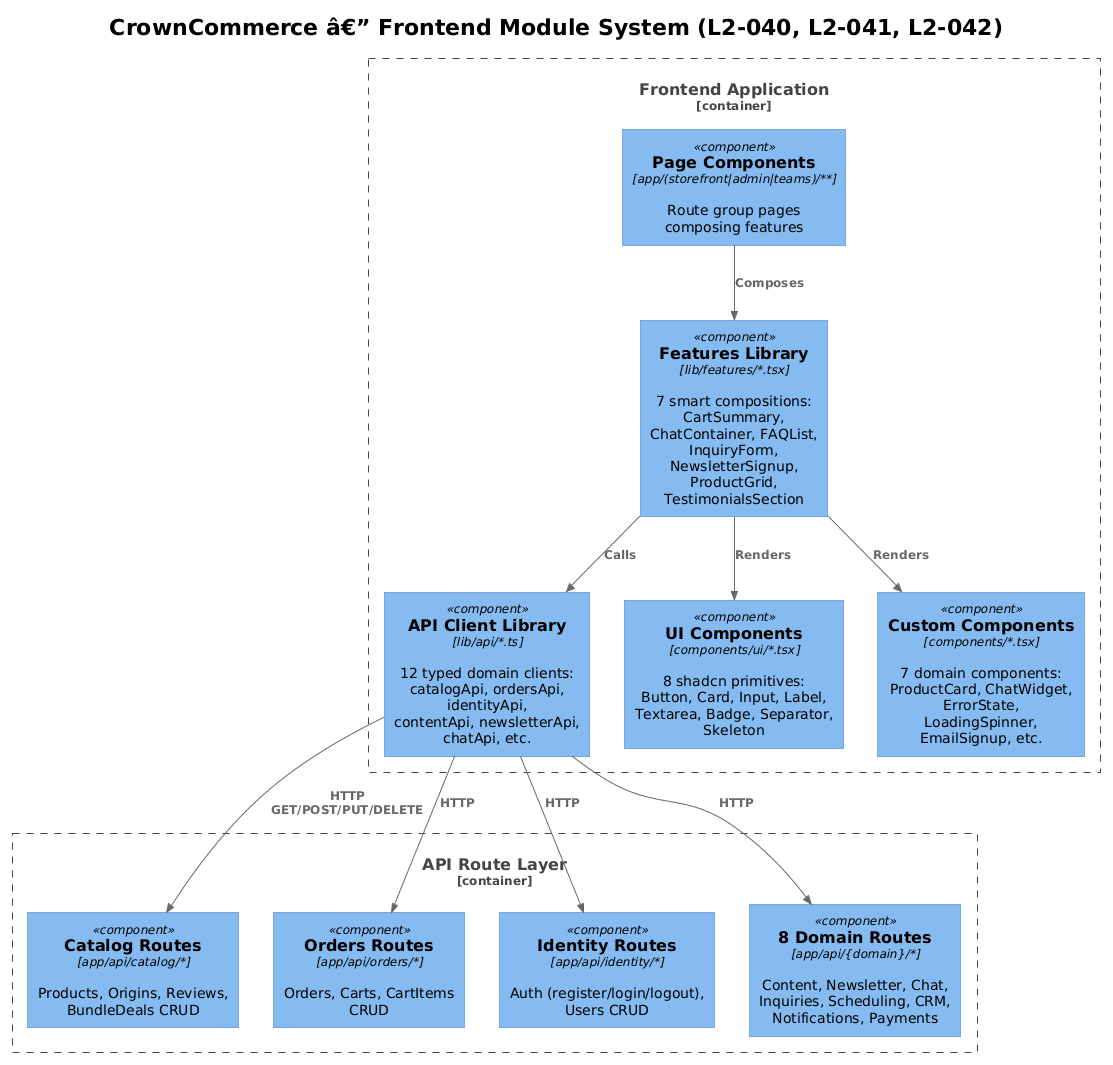

The diagram above was rendered by PlantUML. Its source (embedded in the PNG):
@startuml
!theme plain
!include <C4/C4_Component>

title CrownCommerce â€” Frontend Module System (L2-040, L2-041, L2-042)

Container_Boundary(frontend, "Frontend Application") {
    Component(pages, "Page Components", "app/(storefront|admin|teams)/**", "Route group pages composing features")
    Component(features, "Features Library", "lib/features/*.tsx", "7 smart compositions:\nCartSummary, ChatContainer, FAQList,\nInquiryForm, NewsletterSignup,\nProductGrid, TestimonialsSection")
    Component(api_clients, "API Client Library", "lib/api/*.ts", "12 typed domain clients:\ncatalogApi, ordersApi, identityApi,\ncontentApi, newsletterApi, chatApi, etc.")
    Component(ui_components, "UI Components", "components/ui/*.tsx", "8 shadcn primitives:\nButton, Card, Input, Label,\nTextarea, Badge, Separator, Skeleton")
    Component(custom_components, "Custom Components", "components/*.tsx", "7 domain components:\nProductCard, ChatWidget, ErrorState,\nLoadingSpinner, EmailSignup, etc.")
}

Container_Boundary(backend, "API Route Layer") {
    Component(catalog_api, "Catalog Routes", "app/api/catalog/*", "Products, Origins, Reviews,\nBundleDeals CRUD")
    Component(orders_api, "Orders Routes", "app/api/orders/*", "Orders, Carts, CartItems CRUD")
    Component(identity_api, "Identity Routes", "app/api/identity/*", "Auth (register/login/logout),\nUsers CRUD")
    Component(other_api, "8 Domain Routes", "app/api/{domain}/*", "Content, Newsletter, Chat,\nInquiries, Scheduling, CRM,\nNotifications, Payments")
}

Rel(pages, features, "Composes")
Rel(features, api_clients, "Calls")
Rel(features, ui_components, "Renders")
Rel(features, custom_components, "Renders")
Rel(api_clients, catalog_api, "HTTP GET/POST/PUT/DELETE")
Rel(api_clients, orders_api, "HTTP")
Rel(api_clients, identity_api, "HTTP")
Rel(api_clients, other_api, "HTTP")
@enduml